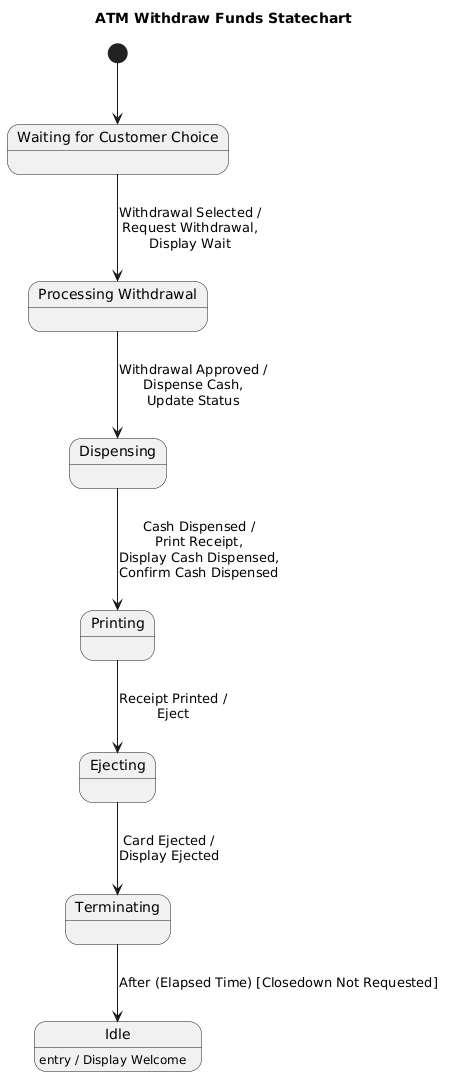

The diagram above was rendered by PlantUML. Its source (embedded in the PNG):
@startuml
title ATM Withdraw Funds Statechart

[*] --> WaitingForChoice

state Idle
Idle : entry / Display Welcome

state "Waiting for Customer Choice" as WaitingForChoice
state "Processing Withdrawal" as ProcessingWithdrawal
state Dispensing
state Printing
state Ejecting
state Terminating

WaitingForChoice --> ProcessingWithdrawal : Withdrawal Selected /\nRequest Withdrawal,\nDisplay Wait

ProcessingWithdrawal --> Dispensing : Withdrawal Approved /\nDispense Cash,\nUpdate Status

Dispensing --> Printing : Cash Dispensed /\nPrint Receipt,\nDisplay Cash Dispensed,\nConfirm Cash Dispensed

Printing --> Ejecting : Receipt Printed /\nEject
Ejecting --> Terminating : Card Ejected /\nDisplay Ejected

Terminating --> Idle : After (Elapsed Time) [Closedown Not Requested]
@enduml